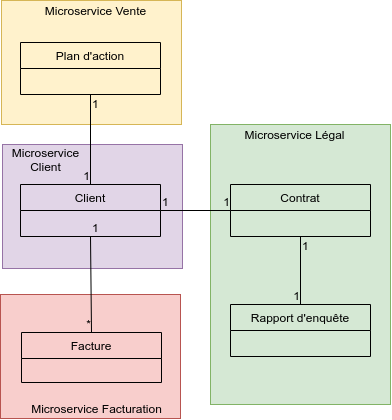

The diagram above was exported from draw.io. Its source (the exported page's mxGraphModel, read from the mxfile embedded in the PNG):
<mxGraphModel dx="1125" dy="589" grid="1" gridSize="10" guides="1" tooltips="1" connect="1" arrows="1" fold="1" page="1" pageScale="1" pageWidth="827" pageHeight="1169" background="none" math="0" shadow="0">
  <root>
    <mxCell id="0" />
    <mxCell id="1" parent="0" />
    <mxCell id="XlVBROduZ-3md2Gw2Xiq-28" value="" style="rounded=0;whiteSpace=wrap;html=1;fillColor=#e1d5e7;strokeColor=#9673a6;" vertex="1" parent="1">
      <mxGeometry x="182" y="200" width="180" height="124" as="geometry" />
    </mxCell>
    <mxCell id="XlVBROduZ-3md2Gw2Xiq-26" value="" style="rounded=0;whiteSpace=wrap;html=1;fillColor=#fff2cc;strokeColor=#d6b656;" vertex="1" parent="1">
      <mxGeometry x="181" y="56" width="180" height="124" as="geometry" />
    </mxCell>
    <mxCell id="XlVBROduZ-3md2Gw2Xiq-24" value="" style="rounded=0;whiteSpace=wrap;html=1;fillColor=#f8cecc;strokeColor=#b85450;" vertex="1" parent="1">
      <mxGeometry x="180" y="350" width="180" height="124" as="geometry" />
    </mxCell>
    <mxCell id="XlVBROduZ-3md2Gw2Xiq-22" value="" style="rounded=0;whiteSpace=wrap;html=1;fillColor=#d5e8d4;strokeColor=#82b366;" vertex="1" parent="1">
      <mxGeometry x="390" y="180" width="180" height="280" as="geometry" />
    </mxCell>
    <mxCell id="XlVBROduZ-3md2Gw2Xiq-1" value="Client" style="swimlane;fontStyle=0;childLayout=stackLayout;horizontal=1;startSize=26;fillColor=none;horizontalStack=0;resizeParent=1;resizeParentMax=0;resizeLast=0;collapsible=1;marginBottom=0;" vertex="1" parent="1">
      <mxGeometry x="200" y="240" width="140" height="52" as="geometry" />
    </mxCell>
    <mxCell id="XlVBROduZ-3md2Gw2Xiq-5" value="Plan d'action" style="swimlane;fontStyle=0;childLayout=stackLayout;horizontal=1;startSize=26;fillColor=none;horizontalStack=0;resizeParent=1;resizeParentMax=0;resizeLast=0;collapsible=1;marginBottom=0;" vertex="1" parent="1">
      <mxGeometry x="200" y="98" width="140" height="52" as="geometry" />
    </mxCell>
    <mxCell id="XlVBROduZ-3md2Gw2Xiq-6" value="Contrat" style="swimlane;fontStyle=0;childLayout=stackLayout;horizontal=1;startSize=26;fillColor=none;horizontalStack=0;resizeParent=1;resizeParentMax=0;resizeLast=0;collapsible=1;marginBottom=0;" vertex="1" parent="1">
      <mxGeometry x="410" y="240" width="140" height="52" as="geometry" />
    </mxCell>
    <mxCell id="XlVBROduZ-3md2Gw2Xiq-7" value="Facture" style="swimlane;fontStyle=0;childLayout=stackLayout;horizontal=1;startSize=26;fillColor=none;horizontalStack=0;resizeParent=1;resizeParentMax=0;resizeLast=0;collapsible=1;marginBottom=0;" vertex="1" parent="1">
      <mxGeometry x="201" y="388" width="140" height="50" as="geometry" />
    </mxCell>
    <mxCell id="XlVBROduZ-3md2Gw2Xiq-8" value="Rapport d'enquête" style="swimlane;fontStyle=0;childLayout=stackLayout;horizontal=1;startSize=26;fillColor=none;horizontalStack=0;resizeParent=1;resizeParentMax=0;resizeLast=0;collapsible=1;marginBottom=0;" vertex="1" parent="1">
      <mxGeometry x="410" y="360" width="140" height="52" as="geometry" />
    </mxCell>
    <mxCell id="XlVBROduZ-3md2Gw2Xiq-10" value="" style="endArrow=none;html=1;rounded=0;exitX=0.5;exitY=1;exitDx=0;exitDy=0;entryX=0.5;entryY=0;entryDx=0;entryDy=0;" edge="1" parent="1" source="XlVBROduZ-3md2Gw2Xiq-5" target="XlVBROduZ-3md2Gw2Xiq-1">
      <mxGeometry relative="1" as="geometry">
        <mxPoint x="530" y="350" as="sourcePoint" />
        <mxPoint x="690" y="350" as="targetPoint" />
      </mxGeometry>
    </mxCell>
    <mxCell id="XlVBROduZ-3md2Gw2Xiq-11" value="1" style="resizable=0;html=1;align=left;verticalAlign=bottom;" connectable="0" vertex="1" parent="XlVBROduZ-3md2Gw2Xiq-10">
      <mxGeometry x="-1" relative="1" as="geometry">
        <mxPoint y="18" as="offset" />
      </mxGeometry>
    </mxCell>
    <mxCell id="XlVBROduZ-3md2Gw2Xiq-12" value="1" style="resizable=0;html=1;align=right;verticalAlign=bottom;" connectable="0" vertex="1" parent="XlVBROduZ-3md2Gw2Xiq-10">
      <mxGeometry x="1" relative="1" as="geometry" />
    </mxCell>
    <mxCell id="XlVBROduZ-3md2Gw2Xiq-13" value="" style="endArrow=none;html=1;rounded=0;exitX=0.5;exitY=1;exitDx=0;exitDy=0;entryX=0.5;entryY=0;entryDx=0;entryDy=0;" edge="1" parent="1" source="XlVBROduZ-3md2Gw2Xiq-1" target="XlVBROduZ-3md2Gw2Xiq-7">
      <mxGeometry relative="1" as="geometry">
        <mxPoint x="530" y="350" as="sourcePoint" />
        <mxPoint x="690" y="350" as="targetPoint" />
      </mxGeometry>
    </mxCell>
    <mxCell id="XlVBROduZ-3md2Gw2Xiq-14" value="1" style="resizable=0;html=1;align=left;verticalAlign=bottom;" connectable="0" vertex="1" parent="XlVBROduZ-3md2Gw2Xiq-13">
      <mxGeometry x="-1" relative="1" as="geometry" />
    </mxCell>
    <mxCell id="XlVBROduZ-3md2Gw2Xiq-15" value="*" style="resizable=0;html=1;align=right;verticalAlign=bottom;" connectable="0" vertex="1" parent="XlVBROduZ-3md2Gw2Xiq-13">
      <mxGeometry x="1" relative="1" as="geometry" />
    </mxCell>
    <mxCell id="XlVBROduZ-3md2Gw2Xiq-16" value="" style="endArrow=none;html=1;rounded=0;exitX=1;exitY=0.5;exitDx=0;exitDy=0;entryX=0;entryY=0.5;entryDx=0;entryDy=0;" edge="1" parent="1" source="XlVBROduZ-3md2Gw2Xiq-1" target="XlVBROduZ-3md2Gw2Xiq-6">
      <mxGeometry relative="1" as="geometry">
        <mxPoint x="530" y="350" as="sourcePoint" />
        <mxPoint x="690" y="350" as="targetPoint" />
      </mxGeometry>
    </mxCell>
    <mxCell id="XlVBROduZ-3md2Gw2Xiq-17" value="1" style="resizable=0;html=1;align=left;verticalAlign=bottom;" connectable="0" vertex="1" parent="XlVBROduZ-3md2Gw2Xiq-16">
      <mxGeometry x="-1" relative="1" as="geometry" />
    </mxCell>
    <mxCell id="XlVBROduZ-3md2Gw2Xiq-18" value="1" style="resizable=0;html=1;align=right;verticalAlign=bottom;" connectable="0" vertex="1" parent="XlVBROduZ-3md2Gw2Xiq-16">
      <mxGeometry x="1" relative="1" as="geometry" />
    </mxCell>
    <mxCell id="XlVBROduZ-3md2Gw2Xiq-19" value="" style="endArrow=none;html=1;rounded=0;entryX=0.5;entryY=0;entryDx=0;entryDy=0;exitX=0.5;exitY=1;exitDx=0;exitDy=0;" edge="1" parent="1" source="XlVBROduZ-3md2Gw2Xiq-6" target="XlVBROduZ-3md2Gw2Xiq-8">
      <mxGeometry relative="1" as="geometry">
        <mxPoint x="481" y="290" as="sourcePoint" />
        <mxPoint x="690" y="350" as="targetPoint" />
      </mxGeometry>
    </mxCell>
    <mxCell id="XlVBROduZ-3md2Gw2Xiq-20" value="1" style="resizable=0;html=1;align=left;verticalAlign=bottom;" connectable="0" vertex="1" parent="XlVBROduZ-3md2Gw2Xiq-19">
      <mxGeometry x="-1" relative="1" as="geometry">
        <mxPoint y="18" as="offset" />
      </mxGeometry>
    </mxCell>
    <mxCell id="XlVBROduZ-3md2Gw2Xiq-21" value="1" style="resizable=0;html=1;align=right;verticalAlign=bottom;" connectable="0" vertex="1" parent="XlVBROduZ-3md2Gw2Xiq-19">
      <mxGeometry x="1" relative="1" as="geometry" />
    </mxCell>
    <mxCell id="XlVBROduZ-3md2Gw2Xiq-23" value="Microservice Légal&lt;br&gt;" style="text;html=1;align=center;verticalAlign=middle;resizable=0;points=[];autosize=1;strokeColor=none;fillColor=none;" vertex="1" parent="1">
      <mxGeometry x="414" y="180" width="120" height="20" as="geometry" />
    </mxCell>
    <mxCell id="XlVBROduZ-3md2Gw2Xiq-25" value="Microservice Facturation" style="text;html=1;align=center;verticalAlign=middle;resizable=0;points=[];autosize=1;strokeColor=none;fillColor=none;" vertex="1" parent="1">
      <mxGeometry x="201" y="454" width="150" height="20" as="geometry" />
    </mxCell>
    <mxCell id="XlVBROduZ-3md2Gw2Xiq-27" value="Microservice Vente" style="text;html=1;align=center;verticalAlign=middle;resizable=0;points=[];autosize=1;strokeColor=none;fillColor=none;" vertex="1" parent="1">
      <mxGeometry x="215" y="56" width="120" height="20" as="geometry" />
    </mxCell>
    <mxCell id="XlVBROduZ-3md2Gw2Xiq-29" value="Microservice&lt;br&gt;Client" style="text;html=1;align=center;verticalAlign=middle;resizable=0;points=[];autosize=1;strokeColor=none;fillColor=none;" vertex="1" parent="1">
      <mxGeometry x="185" y="200" width="80" height="30" as="geometry" />
    </mxCell>
  </root>
</mxGraphModel>